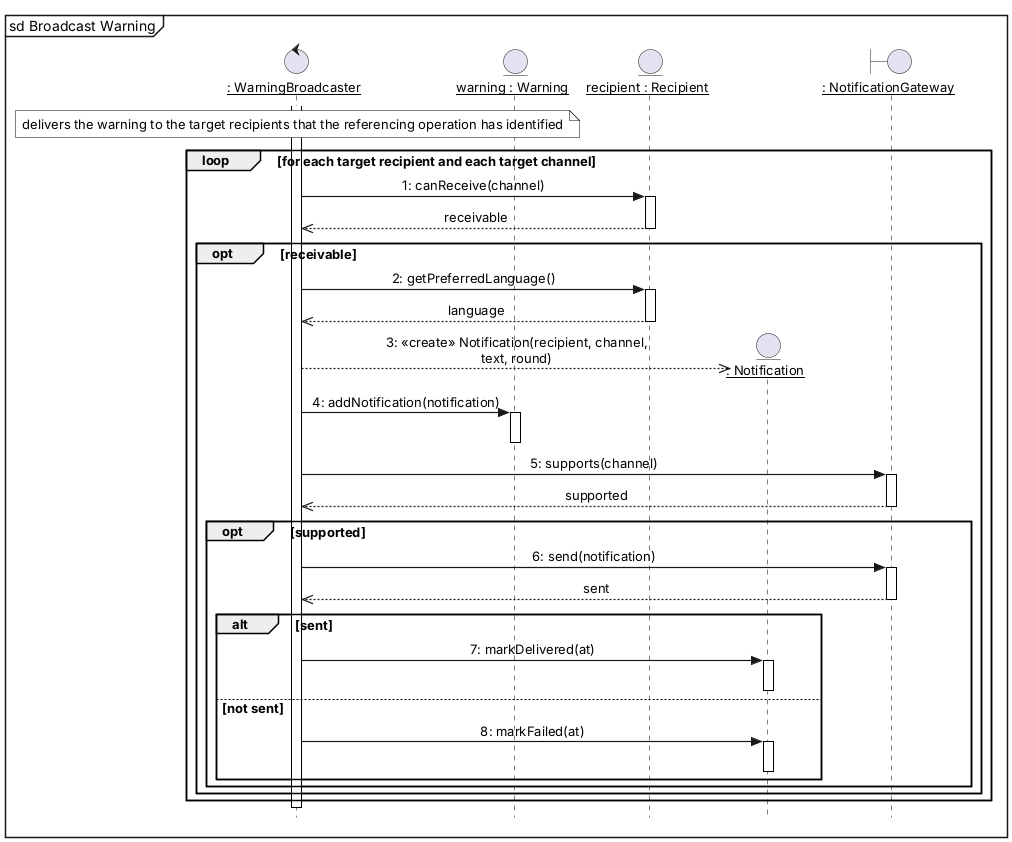

The diagram above was rendered by PlantUML. Its source (embedded in the PNG):
@startuml
skinparam style strictuml
skinparam shadowing false
skinparam sequenceMessageAlign center
skinparam maxMessageSize 280
skinparam defaultFontName Arial
skinparam defaultFontSize 13
skinparam ParticipantPadding 6
skinparam BoxPadding 2
skinparam Padding 1
skinparam sequenceArrowThickness 1.2
skinparam sequenceLifeLineBorderColor black
skinparam sequenceParticipantBorderColor black
skinparam sequenceParticipantBackgroundColor white
skinparam actorBorderColor black
skinparam actorBackgroundColor white
skinparam sequenceGroupBorderColor black
skinparam sequenceReferenceBorderColor black
skinparam noteBackgroundColor white
skinparam noteBorderColor black
hide footbox
mainframe sd Broadcast Warning
control "__: WarningBroadcaster__" as WB
entity "__warning : Warning__" as WARN
entity "__recipient : Recipient__" as REC
entity "__: Notification__" as NOTE
boundary "__: NotificationGateway__" as GW
activate WB
note over WB : delivers the warning to the target recipients that the referencing operation has identified
loop for each target recipient and each target channel
WB -> REC : 1: canReceive(channel)
activate REC
REC -->> WB : receivable
deactivate REC
opt receivable
WB -> REC : 2: getPreferredLanguage()
activate REC
REC -->> WB : language
deactivate REC
create NOTE
WB -->> NOTE : 3: <<create>> Notification(recipient, channel, text, round)
WB -> WARN : 4: addNotification(notification)
activate WARN
deactivate WARN
WB -> GW : 5: supports(channel)
activate GW
GW -->> WB : supported
deactivate GW
opt supported
WB -> GW : 6: send(notification)
activate GW
GW -->> WB : sent
deactivate GW
alt sent
WB -> NOTE : 7: markDelivered(at)
activate NOTE
deactivate NOTE
else not sent
WB -> NOTE : 8: markFailed(at)
activate NOTE
deactivate NOTE
end
end
end
end
deactivate WB
@enduml